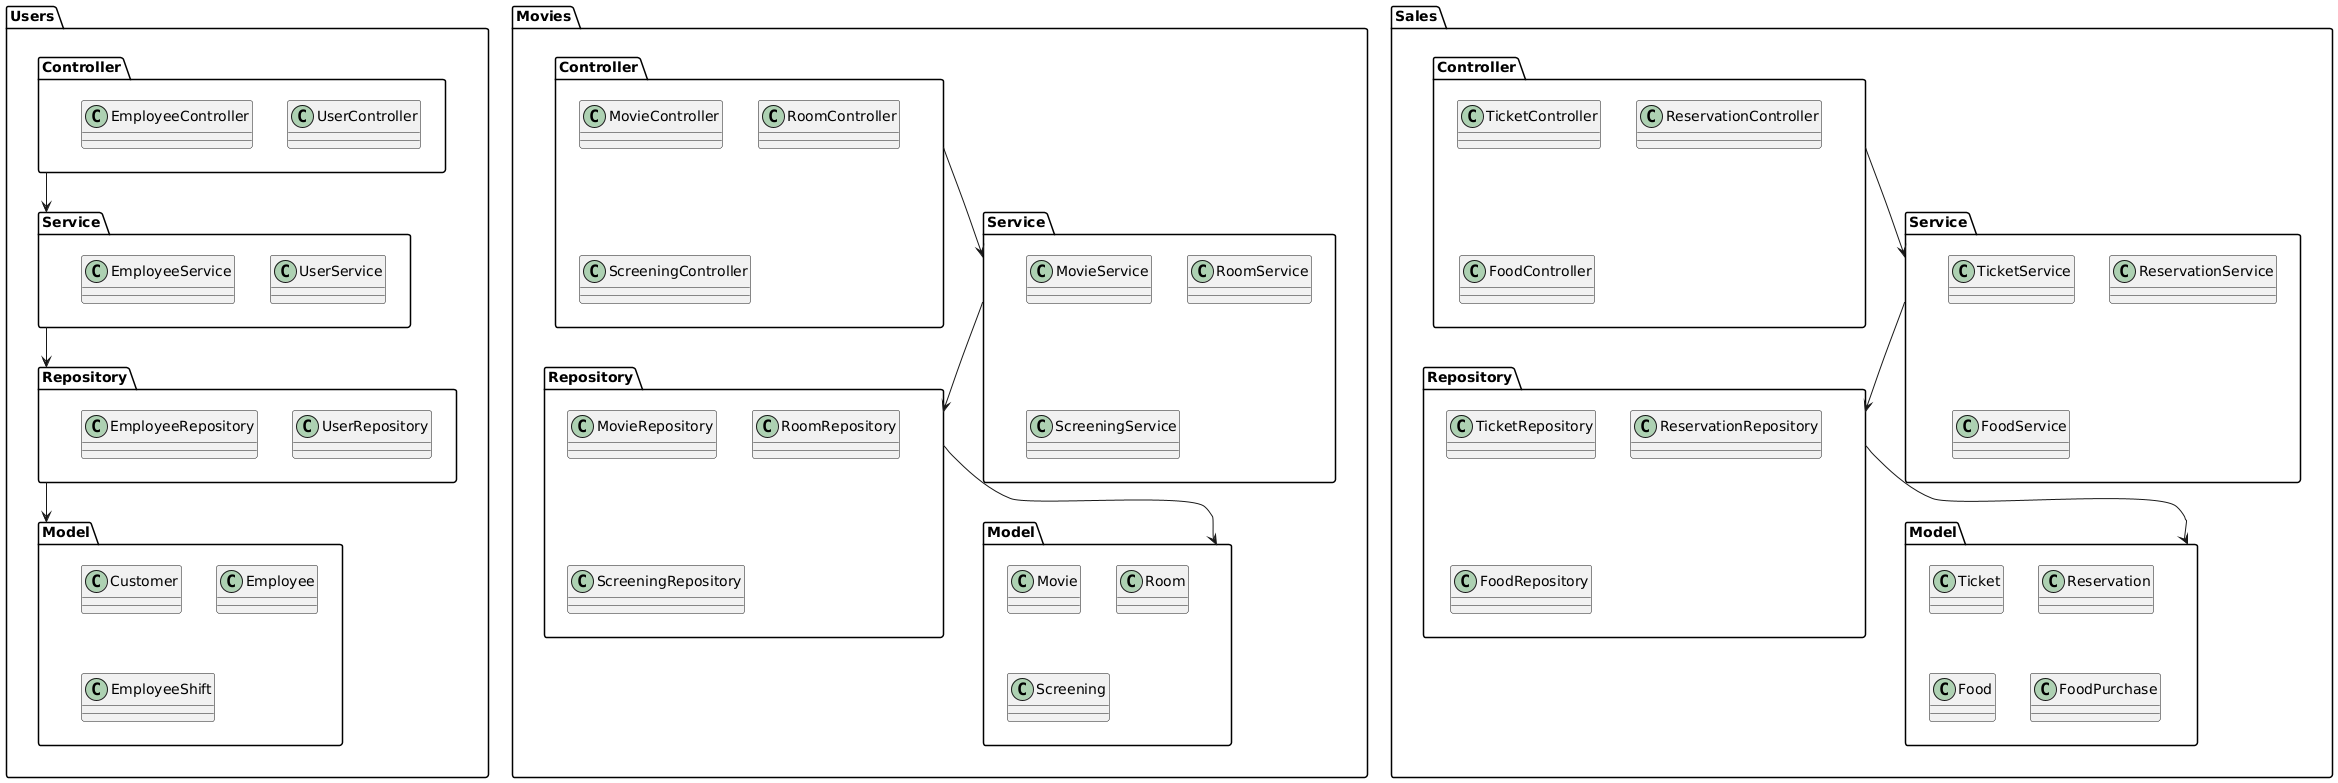

The diagram above was rendered by PlantUML. Its source (embedded in the PNG):
@startuml
package "Users" {
  package "Controller" {
    class UserController
    class EmployeeController
  }
  package "Service" {
    class UserService
    class EmployeeService
  }
  package "Repository" {
    class UserRepository
    class EmployeeRepository
  }
  package "Model" {
    class Customer
    class Employee
    class EmployeeShift
  }
}

package "Movies" {
  package "Controller" {
    class MovieController
    class RoomController
    class ScreeningController
  }
  package "Service" {
    class MovieService
    class RoomService
    class ScreeningService
  }
  package "Repository" {
    class MovieRepository
    class RoomRepository
    class ScreeningRepository
  }
  package "Model" {
    class Movie
    class Room
    class Screening
  }
}

package "Sales" {
  package "Controller" {
    class TicketController
    class ReservationController
    class FoodController
  }
  package "Service" {
    class TicketService
    class ReservationService
    class FoodService
  }
  package "Repository" {
    class TicketRepository
    class ReservationRepository
    class FoodRepository
  }
  package "Model" {
    class Ticket
    class Reservation
    class Food
    class FoodPurchase
  }
}

' Dependencias entre capas
Users.Controller --> Users.Service
Users.Service --> Users.Repository
Users.Repository --> Users.Model

Movies.Controller --> Movies.Service
Movies.Service --> Movies.Repository
Movies.Repository --> Movies.Model

Sales.Controller --> Sales.Service
Sales.Service --> Sales.Repository
Sales.Repository --> Sales.Model
@enduml